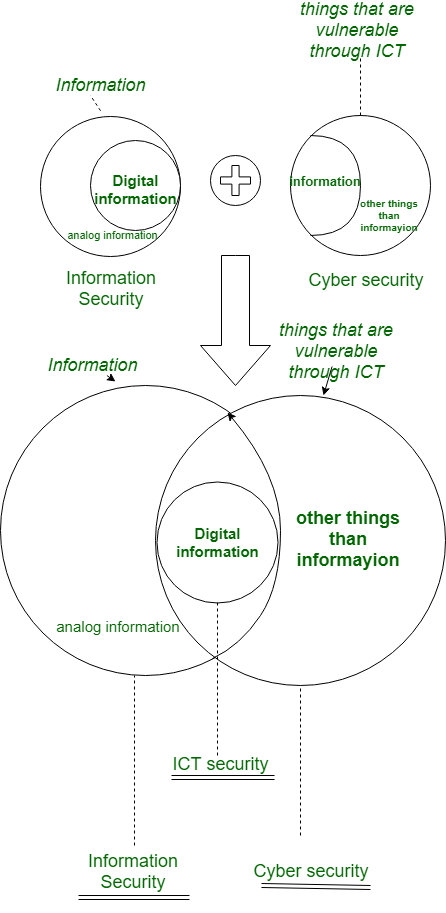

The diagram above was exported from draw.io. Its source (the exported page's mxGraphModel, read from the mxfile embedded in the PNG):
<mxGraphModel dx="567" dy="1453" grid="1" gridSize="10" guides="1" tooltips="1" connect="1" arrows="1" fold="1" page="1" pageScale="1" pageWidth="850" pageHeight="1100" math="0" shadow="0">
  <root>
    <mxCell id="0" />
    <mxCell id="1" parent="0" />
    <mxCell id="OQeRdu_ugCMgFl8VTun6-1" value="" style="ellipse;whiteSpace=wrap;html=1;aspect=fixed;" vertex="1" parent="1">
      <mxGeometry x="120" y="61" width="140" height="140" as="geometry" />
    </mxCell>
    <mxCell id="OQeRdu_ugCMgFl8VTun6-2" value="" style="ellipse;whiteSpace=wrap;html=1;aspect=fixed;" vertex="1" parent="1">
      <mxGeometry x="370" y="60" width="140" height="140" as="geometry" />
    </mxCell>
    <mxCell id="OQeRdu_ugCMgFl8VTun6-3" value="" style="ellipse;whiteSpace=wrap;html=1;aspect=fixed;" vertex="1" parent="1">
      <mxGeometry x="170" y="85" width="90" height="90" as="geometry" />
    </mxCell>
    <mxCell id="OQeRdu_ugCMgFl8VTun6-7" value="" style="shape=requiredInterface;html=1;verticalLabelPosition=bottom;" vertex="1" parent="1">
      <mxGeometry x="390" y="80" width="50" height="100" as="geometry" />
    </mxCell>
    <mxCell id="OQeRdu_ugCMgFl8VTun6-9" value="" style="shape=mxgraph.bpmn.shape;html=1;verticalLabelPosition=bottom;labelBackgroundColor=#ffffff;verticalAlign=top;align=center;perimeter=ellipsePerimeter;outlineConnect=0;outline=eventInt;symbol=parallelMultiple;" vertex="1" parent="1">
      <mxGeometry x="290" y="100" width="50" height="50" as="geometry" />
    </mxCell>
    <mxCell id="OQeRdu_ugCMgFl8VTun6-10" value="" style="html=1;shadow=0;dashed=0;align=center;verticalAlign=middle;shape=mxgraph.arrows2.arrow;dy=0.6;dx=40;direction=south;notch=0;" vertex="1" parent="1">
      <mxGeometry x="280" y="200" width="70" height="130" as="geometry" />
    </mxCell>
    <mxCell id="OQeRdu_ugCMgFl8VTun6-11" value="Digital&lt;br&gt;information&lt;br&gt;" style="text;html=1;strokeColor=none;fillColor=none;align=center;verticalAlign=middle;whiteSpace=wrap;rounded=0;fontColor=#006600;fontStyle=1;fontSize=15;" vertex="1" parent="1">
      <mxGeometry x="200" y="123" width="30" height="20" as="geometry" />
    </mxCell>
    <mxCell id="OQeRdu_ugCMgFl8VTun6-12" value="analog information" style="text;html=1;strokeColor=none;fillColor=none;align=center;verticalAlign=middle;whiteSpace=wrap;rounded=0;fontSize=11;fontColor=#006600;" vertex="1" parent="1">
      <mxGeometry x="112" y="169" width="160" height="20" as="geometry" />
    </mxCell>
    <mxCell id="OQeRdu_ugCMgFl8VTun6-13" value="Information" style="text;html=1;strokeColor=none;fillColor=none;align=center;verticalAlign=middle;whiteSpace=wrap;rounded=0;fontSize=18;fontColor=#006600;fontStyle=2" vertex="1" parent="1">
      <mxGeometry x="160" y="20" width="40" height="20" as="geometry" />
    </mxCell>
    <mxCell id="OQeRdu_ugCMgFl8VTun6-14" value="" style="endArrow=none;dashed=1;html=1;fontSize=18;fontColor=#006600;entryX=0.25;entryY=1;entryDx=0;entryDy=0;" edge="1" parent="1" target="OQeRdu_ugCMgFl8VTun6-13">
      <mxGeometry width="50" height="50" relative="1" as="geometry">
        <mxPoint x="180" y="55.20001220703125" as="sourcePoint" />
        <mxPoint x="160" y="350" as="targetPoint" />
      </mxGeometry>
    </mxCell>
    <mxCell id="OQeRdu_ugCMgFl8VTun6-15" value="" style="endArrow=none;dashed=1;html=1;fontSize=18;fontColor=#006600;exitX=0.5;exitY=0;exitDx=0;exitDy=0;" edge="1" parent="1" source="OQeRdu_ugCMgFl8VTun6-2">
      <mxGeometry width="50" height="50" relative="1" as="geometry">
        <mxPoint x="110" y="400" as="sourcePoint" />
        <mxPoint x="440" as="targetPoint" />
      </mxGeometry>
    </mxCell>
    <mxCell id="OQeRdu_ugCMgFl8VTun6-16" value="things that are vulnerable through ICT" style="text;html=1;strokeColor=none;fillColor=none;align=center;verticalAlign=middle;whiteSpace=wrap;rounded=0;fontSize=18;fontColor=#006600;fontStyle=2" vertex="1" parent="1">
      <mxGeometry x="367" y="-40" width="140" height="30" as="geometry" />
    </mxCell>
    <mxCell id="OQeRdu_ugCMgFl8VTun6-17" value="information&lt;br style=&quot;font-size: 13px;&quot;&gt;" style="text;html=1;strokeColor=none;fillColor=none;align=center;verticalAlign=middle;whiteSpace=wrap;rounded=0;fontColor=#006600;fontStyle=1;fontSize=13;" vertex="1" parent="1">
      <mxGeometry x="375" y="75.5" width="60" height="99" as="geometry" />
    </mxCell>
    <mxCell id="OQeRdu_ugCMgFl8VTun6-19" value="other things than informayion&lt;br style=&quot;font-size: 10px;&quot;&gt;" style="text;html=1;strokeColor=none;fillColor=none;align=center;verticalAlign=middle;whiteSpace=wrap;rounded=0;fontColor=#006600;fontStyle=1;fontSize=10;" vertex="1" parent="1">
      <mxGeometry x="437" y="70" width="64" height="180" as="geometry" />
    </mxCell>
    <mxCell id="OQeRdu_ugCMgFl8VTun6-20" value="Information Security" style="text;html=1;strokeColor=none;fillColor=none;align=center;verticalAlign=middle;whiteSpace=wrap;rounded=0;fontSize=18;fontColor=#006600;" vertex="1" parent="1">
      <mxGeometry x="126" y="193" width="130" height="80" as="geometry" />
    </mxCell>
    <mxCell id="OQeRdu_ugCMgFl8VTun6-21" value="Cyber security" style="text;html=1;strokeColor=none;fillColor=none;align=center;verticalAlign=middle;whiteSpace=wrap;rounded=0;fontSize=18;fontColor=#006600;" vertex="1" parent="1">
      <mxGeometry x="380" y="185" width="130" height="80" as="geometry" />
    </mxCell>
    <mxCell id="OQeRdu_ugCMgFl8VTun6-22" value="" style="ellipse;whiteSpace=wrap;html=1;aspect=fixed;fontSize=18;fontColor=#006600;" vertex="1" parent="1">
      <mxGeometry x="80" y="330" width="290" height="290" as="geometry" />
    </mxCell>
    <mxCell id="OQeRdu_ugCMgFl8VTun6-25" value="" style="ellipse;whiteSpace=wrap;html=1;aspect=fixed;fontSize=18;fontColor=#006600;" vertex="1" parent="1">
      <mxGeometry x="235" y="340" width="290" height="290" as="geometry" />
    </mxCell>
    <mxCell id="OQeRdu_ugCMgFl8VTun6-26" value="" style="curved=1;endArrow=classic;html=1;fontSize=18;fontColor=#006600;entryX=0.247;entryY=0.059;entryDx=0;entryDy=0;entryPerimeter=0;exitX=0.197;exitY=0.906;exitDx=0;exitDy=0;exitPerimeter=0;" edge="1" parent="1" source="OQeRdu_ugCMgFl8VTun6-25" target="OQeRdu_ugCMgFl8VTun6-25">
      <mxGeometry width="50" height="50" relative="1" as="geometry">
        <mxPoint x="80" y="700" as="sourcePoint" />
        <mxPoint x="130" y="650" as="targetPoint" />
        <Array as="points">
          <mxPoint x="320" y="590" />
          <mxPoint x="360" y="530" />
          <mxPoint x="360" y="420" />
        </Array>
      </mxGeometry>
    </mxCell>
    <mxCell id="OQeRdu_ugCMgFl8VTun6-27" value="" style="ellipse;whiteSpace=wrap;html=1;aspect=fixed;fontSize=18;fontColor=#006600;" vertex="1" parent="1">
      <mxGeometry x="236" y="426" width="121" height="121" as="geometry" />
    </mxCell>
    <mxCell id="OQeRdu_ugCMgFl8VTun6-28" value="Digital&lt;br&gt;information&lt;br&gt;" style="text;html=1;strokeColor=none;fillColor=none;align=center;verticalAlign=middle;whiteSpace=wrap;rounded=0;fontColor=#006600;fontStyle=1;fontSize=15;" vertex="1" parent="1">
      <mxGeometry x="281.5" y="476.5999755859375" width="30" height="20" as="geometry" />
    </mxCell>
    <mxCell id="OQeRdu_ugCMgFl8VTun6-29" value="analog information" style="text;html=1;strokeColor=none;fillColor=none;align=center;verticalAlign=middle;whiteSpace=wrap;rounded=0;fontSize=15;fontColor=#006600;" vertex="1" parent="1">
      <mxGeometry x="118" y="560.7999267578125" width="160" height="20" as="geometry" />
    </mxCell>
    <mxCell id="OQeRdu_ugCMgFl8VTun6-30" value="other things than informayion&lt;br style=&quot;font-size: 18px;&quot;&gt;" style="text;html=1;strokeColor=none;fillColor=none;align=center;verticalAlign=middle;whiteSpace=wrap;rounded=0;fontColor=#006600;fontStyle=1;fontSize=18;" vertex="1" parent="1">
      <mxGeometry x="396" y="394.7999267578125" width="64" height="180" as="geometry" />
    </mxCell>
    <mxCell id="OQeRdu_ugCMgFl8VTun6-31" value="Information" style="text;html=1;strokeColor=none;fillColor=none;align=center;verticalAlign=middle;whiteSpace=wrap;rounded=0;fontSize=18;fontColor=#006600;fontStyle=2" vertex="1" parent="1">
      <mxGeometry x="152" y="300" width="40" height="20" as="geometry" />
    </mxCell>
    <mxCell id="OQeRdu_ugCMgFl8VTun6-33" value="things that are vulnerable through ICT" style="text;html=1;strokeColor=none;fillColor=none;align=center;verticalAlign=middle;whiteSpace=wrap;rounded=0;fontSize=18;fontColor=#006600;fontStyle=2" vertex="1" parent="1">
      <mxGeometry x="346" y="281" width="140" height="30" as="geometry" />
    </mxCell>
    <mxCell id="OQeRdu_ugCMgFl8VTun6-34" value="" style="endArrow=none;dashed=1;html=1;fontSize=18;fontColor=#006600;entryX=0.5;entryY=1;entryDx=0;entryDy=0;" edge="1" parent="1" target="OQeRdu_ugCMgFl8VTun6-27">
      <mxGeometry width="50" height="50" relative="1" as="geometry">
        <mxPoint x="297" y="700" as="sourcePoint" />
        <mxPoint x="130" y="650" as="targetPoint" />
      </mxGeometry>
    </mxCell>
    <mxCell id="OQeRdu_ugCMgFl8VTun6-35" value="" style="endArrow=none;dashed=1;html=1;fontSize=18;fontColor=#006600;entryX=0.5;entryY=1;entryDx=0;entryDy=0;" edge="1" parent="1" target="OQeRdu_ugCMgFl8VTun6-25">
      <mxGeometry width="50" height="50" relative="1" as="geometry">
        <mxPoint x="380" y="780" as="sourcePoint" />
        <mxPoint x="307" y="557" as="targetPoint" />
      </mxGeometry>
    </mxCell>
    <mxCell id="OQeRdu_ugCMgFl8VTun6-36" value="" style="endArrow=none;dashed=1;html=1;fontSize=18;fontColor=#006600;entryX=0.5;entryY=1;entryDx=0;entryDy=0;" edge="1" parent="1">
      <mxGeometry width="50" height="50" relative="1" as="geometry">
        <mxPoint x="214" y="790" as="sourcePoint" />
        <mxPoint x="214" y="620" as="targetPoint" />
      </mxGeometry>
    </mxCell>
    <mxCell id="OQeRdu_ugCMgFl8VTun6-37" value="Information Security" style="text;html=1;strokeColor=none;fillColor=none;align=center;verticalAlign=middle;whiteSpace=wrap;rounded=0;fontSize=18;fontColor=#006600;" vertex="1" parent="1">
      <mxGeometry x="148" y="776.199951171875" width="130" height="80" as="geometry" />
    </mxCell>
    <mxCell id="OQeRdu_ugCMgFl8VTun6-38" value="Cyber security" style="text;html=1;strokeColor=none;fillColor=none;align=center;verticalAlign=middle;whiteSpace=wrap;rounded=0;fontSize=18;fontColor=#006600;" vertex="1" parent="1">
      <mxGeometry x="325" y="776.10009765625" width="130" height="80" as="geometry" />
    </mxCell>
    <mxCell id="OQeRdu_ugCMgFl8VTun6-39" value="" style="shape=link;html=1;fontSize=18;fontColor=#006600;" edge="1" parent="1">
      <mxGeometry width="50" height="50" relative="1" as="geometry">
        <mxPoint x="158" y="842" as="sourcePoint" />
        <mxPoint x="269" y="842" as="targetPoint" />
      </mxGeometry>
    </mxCell>
    <mxCell id="OQeRdu_ugCMgFl8VTun6-42" value="" style="shape=link;html=1;fontSize=18;fontColor=#006600;exitX=0.123;exitY=1.024;exitDx=0;exitDy=0;exitPerimeter=0;" edge="1" parent="1">
      <mxGeometry width="50" height="50" relative="1" as="geometry">
        <mxPoint x="341" y="830" as="sourcePoint" />
        <mxPoint x="450" y="832" as="targetPoint" />
      </mxGeometry>
    </mxCell>
    <mxCell id="OQeRdu_ugCMgFl8VTun6-43" value="ICT security" style="text;html=1;strokeColor=none;fillColor=none;align=center;verticalAlign=middle;whiteSpace=wrap;rounded=0;fontSize=18;fontColor=#006600;" vertex="1" parent="1">
      <mxGeometry x="235" y="669.199951171875" width="130" height="80" as="geometry" />
    </mxCell>
    <mxCell id="OQeRdu_ugCMgFl8VTun6-44" value="" style="shape=link;html=1;fontSize=18;fontColor=#006600;entryX=0.988;entryY=1.04;entryDx=0;entryDy=0;entryPerimeter=0;" edge="1" parent="1">
      <mxGeometry width="50" height="50" relative="1" as="geometry">
        <mxPoint x="251" y="722" as="sourcePoint" />
        <mxPoint x="354" y="722" as="targetPoint" />
      </mxGeometry>
    </mxCell>
    <mxCell id="OQeRdu_ugCMgFl8VTun6-45" value="" style="endArrow=classic;html=1;fontSize=18;fontColor=#006600;entryX=0.395;entryY=-0.014;entryDx=0;entryDy=0;entryPerimeter=0;" edge="1" parent="1" source="OQeRdu_ugCMgFl8VTun6-31" target="OQeRdu_ugCMgFl8VTun6-22">
      <mxGeometry width="50" height="50" relative="1" as="geometry">
        <mxPoint x="80" y="930" as="sourcePoint" />
        <mxPoint x="130" y="880" as="targetPoint" />
      </mxGeometry>
    </mxCell>
    <mxCell id="OQeRdu_ugCMgFl8VTun6-47" value="" style="endArrow=classic;html=1;fontSize=18;fontColor=#006600;entryX=0.578;entryY=-0.001;entryDx=0;entryDy=0;entryPerimeter=0;" edge="1" parent="1" source="OQeRdu_ugCMgFl8VTun6-33" target="OQeRdu_ugCMgFl8VTun6-25">
      <mxGeometry width="50" height="50" relative="1" as="geometry">
        <mxPoint x="80" y="930" as="sourcePoint" />
        <mxPoint x="130" y="880" as="targetPoint" />
      </mxGeometry>
    </mxCell>
  </root>
</mxGraphModel>